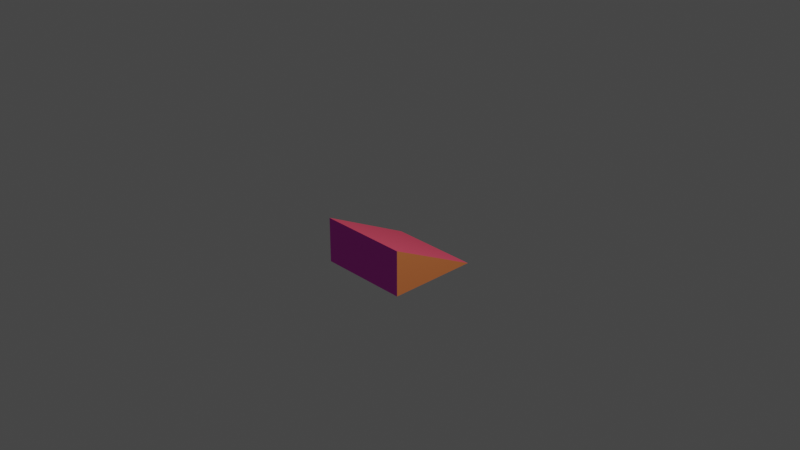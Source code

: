 # Source: glitch_nodeboxes_slope_smooth.blend  (saved by Blender 3.3.6; exported with 4.5.12 LTS)
import bpy
from mathutils import Matrix  # noqa: F401  (used for matrix-valued properties, if any)

bpy.ops.wm.read_factory_settings(use_empty=True)
scene = bpy.context.scene
scene.name = 'Scene'

# ---- collections
col_collection = bpy.data.collections.new('Collection'); scene.collection.children.link(col_collection)

# ---- materials (node trees are filled in below, after node groups)
mat_1 = bpy.data.materials.new('1')
mat_1.alpha_threshold = 0.0
mat_1.use_transparent_shadow = False
mat_1.diffuse_color = (0.8, 0.08909, 0.1495, 1.0)
mat_1.roughness = 0.5
mat_1.line_color = (0.0, 0.0, 0.0, 1.0)
mat_2 = bpy.data.materials.new('2')
mat_2.use_transparent_shadow = False
mat_2.diffuse_color = (0.7731, 0.8, 0.1315, 1.0)
mat_3 = bpy.data.materials.new('3')
mat_3.use_transparent_shadow = False
mat_3.diffuse_color = (0.8, 0.08021, 0.6302, 1.0)
mat_4 = bpy.data.materials.new('4')
mat_4.use_transparent_shadow = False
mat_4.diffuse_color = (0.8, 0.235, 0.07798, 1.0)
mat_5 = bpy.data.materials.new('5')
mat_5.use_transparent_shadow = False
mat_5.diffuse_color = (0.03489, 0.8, 0.04424, 1.0)
mat_6 = bpy.data.materials.new('6')
mat_6.use_transparent_shadow = False
mat_6.diffuse_color = (0.03996, 0.09647, 0.8, 1.0)

# ---- material node trees

# ---- world
world_world = bpy.data.worlds.new('World'); scene.world = world_world
world_world.use_nodes = True; world_world.node_tree.nodes.clear()
_N = world_world.node_tree.nodes; _L = world_world.node_tree.links
n0 = _N.new('ShaderNodeOutputWorld'); n0.name = 'World Output'; n0.location = (300, 300)
n1 = _N.new('ShaderNodeBackground'); n1.name = 'Background'; n1.location = (10, 300)
n1.inputs[0].default_value = (0.05088, 0.05088, 0.05088, 1.0)
_L.new(n1.outputs[0], n0.inputs[0])
n0.is_active_output = True
world_world.color = (0.05088, 0.05088, 0.05088)
world_world.use_sun_shadow = False
world_world.sun_shadow_jitter_overblur = 0.0

# ---- cameras
cam_camera = bpy.data.cameras.new('Camera')
cam_camera.clip_end = 100.0
cam_camera.ortho_scale = 7.314

# ---- lights
light_light = bpy.data.lights.new('Light', 'POINT')
light_light.transmission_factor = 0.0
light_light.energy = 1000.0
light_light.shadow_soft_size = 0.1
light_light.shadow_maximum_resolution = 0.006
light_light.use_absolute_resolution = True

# ---- meshes
me_cube = bpy.data.meshes.new('Cube')
me_cube.from_pydata([(0.1, 0.1, -0.1), (0.1, -0.1, -0.1), (-0.1, 0.1, 2.235e-08), (-0.1, 0.1, -0.1), (-0.1, -0.1, 2.235e-08), (-0.1, -0.1, -0.1)], [], [(2, 4, 1, 0), (5, 4, 2, 3), (3, 0, 1, 5), (3, 2, 0), (1, 4, 5)])
me_cube.polygons.foreach_set('material_index', [0, 2, 1, 5, 3])
_uv = me_cube.uv_layers.new(name='UVMap')
_uv.uv.foreach_set('vector', [0.0, 0.0, 1.0, 0.0, 1.0, 1.0, 0.0, 1.0, 1.0, 2.98e-08, 1.0, 0.5, 0.0, 0.5, 2.98e-08, 0.0, 0.0, 1.0, 0.0, 0.0, 1.0, 0.0, 1.0, 1.0, 1.0, 0.0, 1.0, 0.5, 0.0, 0.0, 1.0, 2.98e-08, 0.0, 0.5, 2.98e-08, 0.0])
me_cube.materials.append(mat_1)
me_cube.materials.append(mat_2)
me_cube.materials.append(mat_3)
me_cube.materials.append(mat_4)
me_cube.materials.append(mat_5)
me_cube.materials.append(mat_6)
me_cube.use_mirror_vertex_groups = False
me_cube.update()

# ---- objects
ob_cube = bpy.data.objects.new('Cube', me_cube)
ob_light = bpy.data.objects.new('Light', light_light)
ob_camera = bpy.data.objects.new('Camera', cam_camera)

# ---- transforms, parenting, visibility, modifiers, constraints
ob_cube.location = (0.0, 0.0, 0.0)
ob_cube.rotation_euler = (0.0, -0.0, 1.571)
ob_cube.scale = (5.0, 5.0, 5.0)
ob_cube.lock_rotations_4d = False
ob_cube.empty_display_type = 'ARROWS'
ob_cube.lineart.crease_threshold = 0.0
ob_light.location = (4.076, 1.005, 5.904)
ob_light.rotation_euler = (0.6503, 0.05522, 1.866)
ob_light.lock_rotations_4d = False
ob_light.empty_display_type = 'ARROWS'
ob_light.color = (0.0, 0.0, 0.0, 0.0)
ob_light.lineart.crease_threshold = 0.0
ob_camera.location = (7.359, -6.926, 4.958)
ob_camera.rotation_euler = (1.109, 0.0, 0.8149)
ob_camera.lock_rotations_4d = False
ob_camera.empty_display_type = 'ARROWS'
ob_camera.color = (0.0, 0.0, 0.0, 0.0)
ob_camera.display_type = 'WIRE'
ob_camera.lineart.crease_threshold = 0.0

# ---- collection membership
col_collection.objects.link(ob_cube)
col_collection.objects.link(ob_light)
col_collection.objects.link(ob_camera)

# ---- scene / render settings (as saved in the file)
scene.camera = ob_camera
scene.frame_start = 1; scene.frame_end = 250; scene.frame_set(1)
scene.render.engine = 'BLENDER_EEVEE_NEXT'
scene.cycles.sampling_pattern = 'TABULATED_SOBOL'
scene.cycles.use_light_tree = False
scene.view_settings.view_transform = 'Filmic'
bpy.context.view_layer.update()
